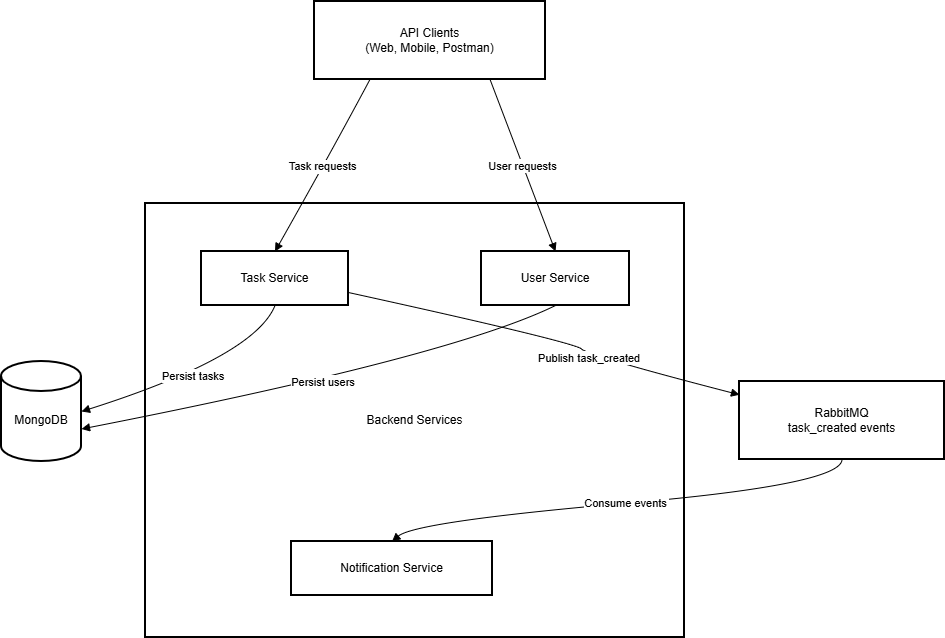

The diagram above was exported from draw.io. Its source (the exported page's mxGraphModel, read from the mxfile embedded in the PNG):
<mxGraphModel dx="1303" dy="713" grid="1" gridSize="10" guides="1" tooltips="1" connect="1" arrows="1" fold="1" page="1" pageScale="1" pageWidth="827" pageHeight="1169" math="0" shadow="0">
  <root>
    <mxCell id="0" />
    <mxCell id="1" parent="0" />
    <mxCell id="rhWV_fn8X5ZTKFzqlk03-3" parent="1" style="whiteSpace=wrap;strokeWidth=2;" value="Backend Services" vertex="1">
      <mxGeometry height="434" width="539" x="234" y="672" as="geometry" />
    </mxCell>
    <mxCell id="rhWV_fn8X5ZTKFzqlk03-5" parent="1" style="whiteSpace=wrap;strokeWidth=2;" value="API Clients&#10;(Web, Mobile, Postman)" vertex="1">
      <mxGeometry height="78" width="231" x="403" y="470" as="geometry" />
    </mxCell>
    <mxCell id="rhWV_fn8X5ZTKFzqlk03-6" parent="1" style="whiteSpace=wrap;strokeWidth=2;" value="User Service" vertex="1">
      <mxGeometry height="54" width="148" x="570" y="720" as="geometry" />
    </mxCell>
    <mxCell id="rhWV_fn8X5ZTKFzqlk03-7" parent="1" style="whiteSpace=wrap;strokeWidth=2;" value="Task Service" vertex="1">
      <mxGeometry height="54" width="147" x="290" y="720" as="geometry" />
    </mxCell>
    <mxCell id="rhWV_fn8X5ZTKFzqlk03-8" parent="1" style="whiteSpace=wrap;strokeWidth=2;" value="Notification Service" vertex="1">
      <mxGeometry height="54" width="201" x="380" y="1010" as="geometry" />
    </mxCell>
    <mxCell id="rhWV_fn8X5ZTKFzqlk03-9" parent="1" style="whiteSpace=wrap;strokeWidth=2;" value="RabbitMQ&#10;task_created events" vertex="1">
      <mxGeometry height="78" width="205" x="828" y="850" as="geometry" />
    </mxCell>
    <mxCell id="rhWV_fn8X5ZTKFzqlk03-11" edge="1" parent="1" source="rhWV_fn8X5ZTKFzqlk03-5" style="curved=1;startArrow=none;endArrow=block;exitX=0.76;exitY=1;entryX=0.5;entryY=0;rounded=0;" target="rhWV_fn8X5ZTKFzqlk03-6" value="User requests">
      <mxGeometry relative="1" as="geometry">
        <Array as="points" />
      </mxGeometry>
    </mxCell>
    <mxCell id="rhWV_fn8X5ZTKFzqlk03-12" edge="1" parent="1" source="rhWV_fn8X5ZTKFzqlk03-5" style="curved=1;startArrow=none;endArrow=block;exitX=0.24;exitY=1;entryX=0.5;entryY=0;rounded=0;" target="rhWV_fn8X5ZTKFzqlk03-7" value="Task requests">
      <mxGeometry relative="1" as="geometry">
        <Array as="points">
          <mxPoint x="420" y="620" />
        </Array>
      </mxGeometry>
    </mxCell>
    <mxCell id="rhWV_fn8X5ZTKFzqlk03-13" edge="1" parent="1" source="rhWV_fn8X5ZTKFzqlk03-6" style="curved=1;startArrow=none;endArrow=block;exitX=0.5;exitY=1;entryX=1;entryY=0;rounded=0;entryDx=0;entryDy=67.5;entryPerimeter=0;" target="rhWV_fn8X5ZTKFzqlk03-18" value="Persist users">
      <mxGeometry relative="1" as="geometry">
        <Array as="points">
          <mxPoint x="540" y="825" />
        </Array>
        <mxPoint x="174" y="897.8199999999999" as="targetPoint" />
      </mxGeometry>
    </mxCell>
    <mxCell id="rhWV_fn8X5ZTKFzqlk03-14" edge="1" parent="1" source="rhWV_fn8X5ZTKFzqlk03-7" style="curved=1;startArrow=none;endArrow=block;exitX=0.5;exitY=1;entryX=1;entryY=0.5;rounded=0;entryDx=0;entryDy=0;entryPerimeter=0;" target="rhWV_fn8X5ZTKFzqlk03-18" value="Persist tasks">
      <mxGeometry relative="1" as="geometry">
        <Array as="points">
          <mxPoint x="343" y="825" />
        </Array>
        <mxPoint x="174" y="889.1799999999998" as="targetPoint" />
      </mxGeometry>
    </mxCell>
    <mxCell id="rhWV_fn8X5ZTKFzqlk03-15" edge="1" parent="1" source="rhWV_fn8X5ZTKFzqlk03-7" style="curved=1;startArrow=none;endArrow=block;exitX=1;exitY=0.76;entryX=0;entryY=0.17;rounded=0;" target="rhWV_fn8X5ZTKFzqlk03-9" value="Publish task_created">
      <mxGeometry relative="1" x="0.2418" y="-2" as="geometry">
        <mxPoint as="offset" />
        <Array as="points">
          <mxPoint x="660" y="810" />
          <mxPoint x="680" y="825" />
        </Array>
      </mxGeometry>
    </mxCell>
    <mxCell id="rhWV_fn8X5ZTKFzqlk03-16" edge="1" parent="1" source="rhWV_fn8X5ZTKFzqlk03-9" style="curved=1;startArrow=none;endArrow=block;exitX=0.5;exitY=1;entryX=0.5;entryY=0;rounded=0;" target="rhWV_fn8X5ZTKFzqlk03-8" value="Consume events">
      <mxGeometry relative="1" as="geometry">
        <Array as="points">
          <mxPoint x="930" y="953" />
          <mxPoint x="504" y="990" />
        </Array>
      </mxGeometry>
    </mxCell>
    <mxCell id="rhWV_fn8X5ZTKFzqlk03-18" parent="1" style="shape=cylinder3;whiteSpace=wrap;html=1;boundedLbl=1;backgroundOutline=1;size=15;strokeWidth=2;" value="" vertex="1">
      <mxGeometry height="100" width="80" x="90" y="830" as="geometry" />
    </mxCell>
    <mxCell id="rhWV_fn8X5ZTKFzqlk03-20" parent="1" style="text;html=1;whiteSpace=wrap;strokeColor=none;fillColor=none;align=center;verticalAlign=middle;rounded=0;" value="MongoDB" vertex="1">
      <mxGeometry height="30" width="60" x="100" y="874" as="geometry" />
    </mxCell>
  </root>
</mxGraphModel>